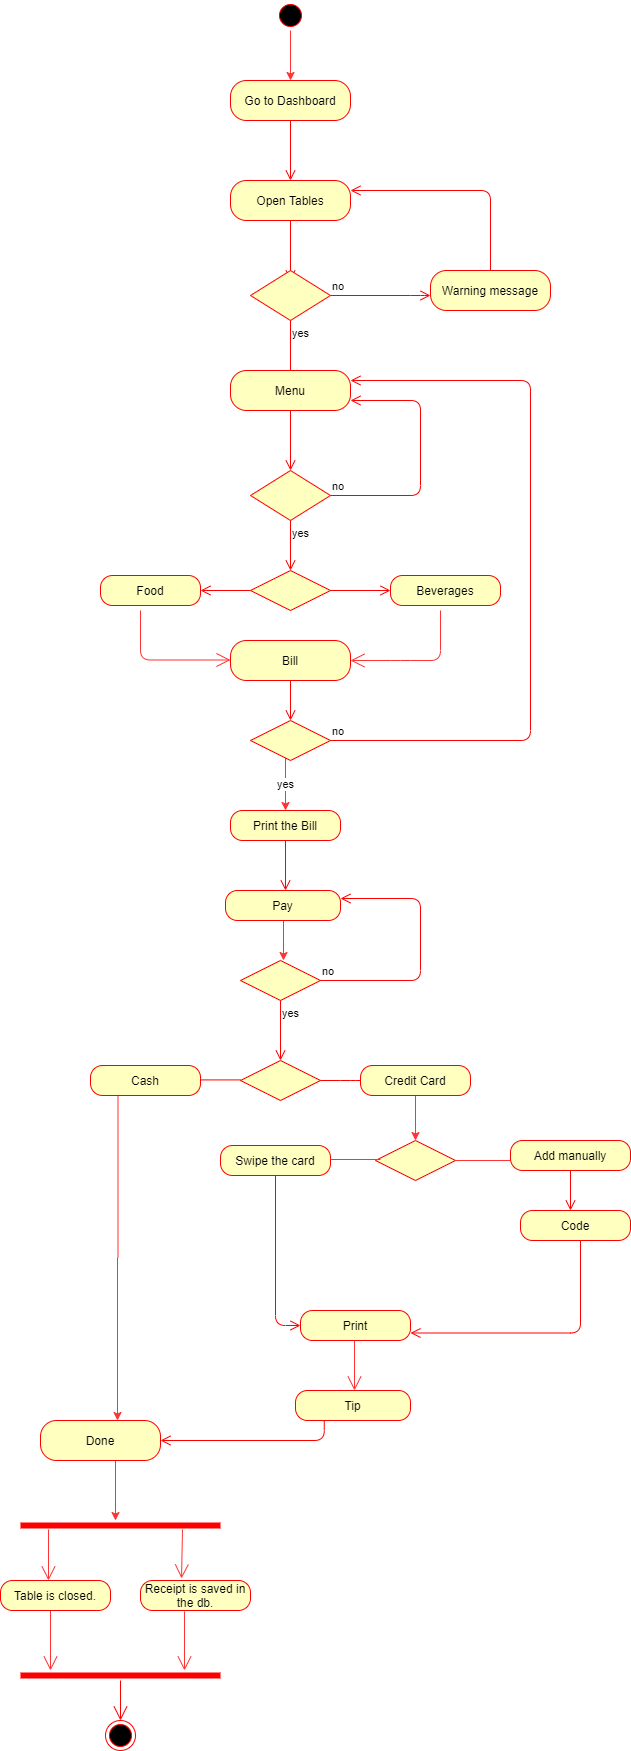

The diagram above was exported from draw.io. Its source (the exported page's mxGraphModel, read from the mxfile embedded in the PNG):
<mxGraphModel dx="868" dy="433" grid="1" gridSize="10" guides="1" tooltips="1" connect="1" arrows="1" fold="1" page="1" pageScale="1" pageWidth="850" pageHeight="1100" math="0" shadow="0">
  <root>
    <mxCell id="0" />
    <mxCell id="1" parent="0" />
    <mxCell id="Sc048F6QrQQhzXahSBTh-3" value="Go to Dashboard" style="rounded=1;whiteSpace=wrap;html=1;arcSize=40;fontColor=#000000;fillColor=#ffffc0;strokeColor=#ff0000;" parent="1" vertex="1">
      <mxGeometry x="300" y="160" width="120" height="40" as="geometry" />
    </mxCell>
    <mxCell id="Sc048F6QrQQhzXahSBTh-4" value="" style="edgeStyle=orthogonalEdgeStyle;html=1;verticalAlign=bottom;endArrow=open;endSize=8;strokeColor=#ff0000;" parent="1" source="Sc048F6QrQQhzXahSBTh-3" edge="1">
      <mxGeometry relative="1" as="geometry">
        <mxPoint x="360" y="260" as="targetPoint" />
      </mxGeometry>
    </mxCell>
    <mxCell id="Sc048F6QrQQhzXahSBTh-5" value="Open Tables" style="rounded=1;whiteSpace=wrap;html=1;arcSize=40;fontColor=#000000;fillColor=#ffffc0;strokeColor=#ff0000;" parent="1" vertex="1">
      <mxGeometry x="300" y="260" width="120" height="40" as="geometry" />
    </mxCell>
    <mxCell id="Sc048F6QrQQhzXahSBTh-6" value="" style="edgeStyle=orthogonalEdgeStyle;html=1;verticalAlign=bottom;endArrow=open;endSize=8;strokeColor=#ff0000;" parent="1" source="Sc048F6QrQQhzXahSBTh-5" edge="1">
      <mxGeometry relative="1" as="geometry">
        <mxPoint x="360" y="360" as="targetPoint" />
      </mxGeometry>
    </mxCell>
    <mxCell id="Sc048F6QrQQhzXahSBTh-7" value="" style="rhombus;whiteSpace=wrap;html=1;fillColor=#ffffc0;strokeColor=#ff0000;" parent="1" vertex="1">
      <mxGeometry x="320" y="350" width="80" height="50" as="geometry" />
    </mxCell>
    <mxCell id="Sc048F6QrQQhzXahSBTh-8" value="no" style="edgeStyle=orthogonalEdgeStyle;html=1;align=left;verticalAlign=bottom;endArrow=open;endSize=8;strokeColor=#ff0000;" parent="1" source="Sc048F6QrQQhzXahSBTh-7" edge="1">
      <mxGeometry x="-1" relative="1" as="geometry">
        <mxPoint x="500" y="375" as="targetPoint" />
        <Array as="points">
          <mxPoint x="490" y="375" />
        </Array>
      </mxGeometry>
    </mxCell>
    <mxCell id="Sc048F6QrQQhzXahSBTh-9" value="yes" style="edgeStyle=orthogonalEdgeStyle;html=1;align=left;verticalAlign=top;endArrow=open;endSize=8;strokeColor=#ff0000;" parent="1" source="Sc048F6QrQQhzXahSBTh-7" edge="1">
      <mxGeometry x="-1" relative="1" as="geometry">
        <mxPoint x="360" y="460" as="targetPoint" />
      </mxGeometry>
    </mxCell>
    <mxCell id="Sc048F6QrQQhzXahSBTh-10" value="Warning message" style="rounded=1;whiteSpace=wrap;html=1;arcSize=40;fontColor=#000000;fillColor=#ffffc0;strokeColor=#ff0000;" parent="1" vertex="1">
      <mxGeometry x="500" y="350" width="120" height="40" as="geometry" />
    </mxCell>
    <mxCell id="Sc048F6QrQQhzXahSBTh-11" value="" style="edgeStyle=orthogonalEdgeStyle;html=1;verticalAlign=bottom;endArrow=open;endSize=8;strokeColor=#ff0000;entryX=1;entryY=0.25;entryDx=0;entryDy=0;" parent="1" source="Sc048F6QrQQhzXahSBTh-10" target="Sc048F6QrQQhzXahSBTh-5" edge="1">
      <mxGeometry relative="1" as="geometry">
        <mxPoint x="560" y="450" as="targetPoint" />
        <Array as="points">
          <mxPoint x="560" y="270" />
        </Array>
      </mxGeometry>
    </mxCell>
    <mxCell id="Sc048F6QrQQhzXahSBTh-12" value="Menu" style="rounded=1;whiteSpace=wrap;html=1;arcSize=40;fontColor=#000000;fillColor=#ffffc0;strokeColor=#ff0000;" parent="1" vertex="1">
      <mxGeometry x="300" y="450" width="120" height="40" as="geometry" />
    </mxCell>
    <mxCell id="Sc048F6QrQQhzXahSBTh-13" value="" style="edgeStyle=orthogonalEdgeStyle;html=1;verticalAlign=bottom;endArrow=open;endSize=8;strokeColor=#ff0000;" parent="1" source="Sc048F6QrQQhzXahSBTh-12" edge="1">
      <mxGeometry relative="1" as="geometry">
        <mxPoint x="360" y="550" as="targetPoint" />
      </mxGeometry>
    </mxCell>
    <mxCell id="Sc048F6QrQQhzXahSBTh-16" value="" style="rhombus;whiteSpace=wrap;html=1;fillColor=#ffffc0;strokeColor=#ff0000;" parent="1" vertex="1">
      <mxGeometry x="320" y="550" width="80" height="50" as="geometry" />
    </mxCell>
    <mxCell id="Sc048F6QrQQhzXahSBTh-17" value="no" style="edgeStyle=orthogonalEdgeStyle;html=1;align=left;verticalAlign=bottom;endArrow=open;endSize=8;strokeColor=#ff0000;entryX=1;entryY=0.75;entryDx=0;entryDy=0;" parent="1" source="Sc048F6QrQQhzXahSBTh-16" target="Sc048F6QrQQhzXahSBTh-12" edge="1">
      <mxGeometry x="-1" relative="1" as="geometry">
        <mxPoint x="430" y="480" as="targetPoint" />
        <Array as="points">
          <mxPoint x="490" y="575" />
          <mxPoint x="490" y="480" />
        </Array>
      </mxGeometry>
    </mxCell>
    <mxCell id="Sc048F6QrQQhzXahSBTh-18" value="yes" style="edgeStyle=orthogonalEdgeStyle;html=1;align=left;verticalAlign=top;endArrow=open;endSize=8;strokeColor=#ff0000;" parent="1" source="Sc048F6QrQQhzXahSBTh-16" edge="1">
      <mxGeometry x="-1" relative="1" as="geometry">
        <mxPoint x="360" y="650" as="targetPoint" />
      </mxGeometry>
    </mxCell>
    <mxCell id="Sc048F6QrQQhzXahSBTh-22" value="" style="rhombus;whiteSpace=wrap;html=1;fillColor=#ffffc0;strokeColor=#ff0000;" parent="1" vertex="1">
      <mxGeometry x="320" y="650" width="80" height="40" as="geometry" />
    </mxCell>
    <mxCell id="Sc048F6QrQQhzXahSBTh-23" value="" style="edgeStyle=orthogonalEdgeStyle;html=1;align=left;verticalAlign=bottom;endArrow=open;endSize=8;strokeColor=#ff0000;" parent="1" source="Sc048F6QrQQhzXahSBTh-22" edge="1">
      <mxGeometry x="-0.6" y="30" relative="1" as="geometry">
        <mxPoint x="460" y="670" as="targetPoint" />
        <mxPoint as="offset" />
      </mxGeometry>
    </mxCell>
    <mxCell id="Sc048F6QrQQhzXahSBTh-24" value="" style="edgeStyle=orthogonalEdgeStyle;html=1;align=left;verticalAlign=top;endArrow=open;endSize=8;strokeColor=#ff0000;" parent="1" source="Sc048F6QrQQhzXahSBTh-22" edge="1">
      <mxGeometry x="1" y="10" relative="1" as="geometry">
        <mxPoint x="270" y="670" as="targetPoint" />
        <Array as="points">
          <mxPoint x="270" y="670" />
        </Array>
        <mxPoint x="-10" y="10" as="offset" />
      </mxGeometry>
    </mxCell>
    <mxCell id="Sc048F6QrQQhzXahSBTh-25" value="Food" style="rounded=1;whiteSpace=wrap;html=1;arcSize=40;fontColor=#000000;fillColor=#ffffc0;strokeColor=#ff0000;" parent="1" vertex="1">
      <mxGeometry x="170" y="655" width="100" height="30" as="geometry" />
    </mxCell>
    <mxCell id="Sc048F6QrQQhzXahSBTh-29" value="Beverages" style="rounded=1;whiteSpace=wrap;html=1;arcSize=40;fontColor=#000000;fillColor=#ffffc0;strokeColor=#ff0000;" parent="1" vertex="1">
      <mxGeometry x="460" y="655" width="110" height="30" as="geometry" />
    </mxCell>
    <mxCell id="Sc048F6QrQQhzXahSBTh-35" value="Bill" style="rounded=1;whiteSpace=wrap;html=1;arcSize=40;fontColor=#000000;fillColor=#ffffc0;strokeColor=#ff0000;" parent="1" vertex="1">
      <mxGeometry x="300" y="720" width="120" height="40" as="geometry" />
    </mxCell>
    <mxCell id="Sc048F6QrQQhzXahSBTh-36" value="" style="edgeStyle=orthogonalEdgeStyle;html=1;verticalAlign=bottom;endArrow=open;endSize=8;strokeColor=#ff0000;" parent="1" source="Sc048F6QrQQhzXahSBTh-35" edge="1">
      <mxGeometry relative="1" as="geometry">
        <mxPoint x="360" y="800" as="targetPoint" />
      </mxGeometry>
    </mxCell>
    <mxCell id="Sc048F6QrQQhzXahSBTh-103" value="yes" style="edgeStyle=orthogonalEdgeStyle;rounded=0;orthogonalLoop=1;jettySize=auto;html=1;entryX=0.5;entryY=0;entryDx=0;entryDy=0;endArrow=classic;endFill=1;strokeColor=#FF3333;" parent="1" source="Sc048F6QrQQhzXahSBTh-40" target="Sc048F6QrQQhzXahSBTh-43" edge="1">
      <mxGeometry relative="1" as="geometry">
        <Array as="points">
          <mxPoint x="355" y="860" />
          <mxPoint x="355" y="860" />
        </Array>
      </mxGeometry>
    </mxCell>
    <mxCell id="Sc048F6QrQQhzXahSBTh-40" value="" style="rhombus;whiteSpace=wrap;html=1;fillColor=#ffffc0;strokeColor=#ff0000;" parent="1" vertex="1">
      <mxGeometry x="320" y="800" width="80" height="40" as="geometry" />
    </mxCell>
    <mxCell id="Sc048F6QrQQhzXahSBTh-41" value="no" style="edgeStyle=orthogonalEdgeStyle;html=1;align=left;verticalAlign=bottom;endArrow=open;endSize=8;strokeColor=#ff0000;entryX=1;entryY=0.25;entryDx=0;entryDy=0;" parent="1" source="Sc048F6QrQQhzXahSBTh-40" target="Sc048F6QrQQhzXahSBTh-12" edge="1">
      <mxGeometry x="-1" relative="1" as="geometry">
        <mxPoint x="600" y="470" as="targetPoint" />
        <Array as="points">
          <mxPoint x="600" y="820" />
          <mxPoint x="600" y="460" />
        </Array>
      </mxGeometry>
    </mxCell>
    <mxCell id="Sc048F6QrQQhzXahSBTh-43" value="Print the Bill" style="rounded=1;whiteSpace=wrap;html=1;arcSize=40;fontColor=#000000;fillColor=#ffffc0;strokeColor=#ff0000;" parent="1" vertex="1">
      <mxGeometry x="300" y="890" width="110" height="30" as="geometry" />
    </mxCell>
    <mxCell id="Sc048F6QrQQhzXahSBTh-44" value="" style="edgeStyle=orthogonalEdgeStyle;html=1;verticalAlign=bottom;endArrow=open;endSize=8;strokeColor=#ff0000;" parent="1" source="Sc048F6QrQQhzXahSBTh-43" edge="1">
      <mxGeometry relative="1" as="geometry">
        <mxPoint x="355" y="970" as="targetPoint" />
        <Array as="points">
          <mxPoint x="355" y="970" />
          <mxPoint x="355" y="970" />
        </Array>
      </mxGeometry>
    </mxCell>
    <mxCell id="Sc048F6QrQQhzXahSBTh-49" style="edgeStyle=orthogonalEdgeStyle;rounded=0;orthogonalLoop=1;jettySize=auto;html=1;strokeColor=#FF3333;" parent="1" source="Sc048F6QrQQhzXahSBTh-47" edge="1">
      <mxGeometry relative="1" as="geometry">
        <mxPoint x="353" y="1040" as="targetPoint" />
        <Array as="points">
          <mxPoint x="353" y="1040" />
          <mxPoint x="353" y="1040" />
        </Array>
      </mxGeometry>
    </mxCell>
    <mxCell id="Sc048F6QrQQhzXahSBTh-47" value="Pay" style="rounded=1;whiteSpace=wrap;html=1;arcSize=40;fontColor=#000000;fillColor=#ffffc0;strokeColor=#ff0000;" parent="1" vertex="1">
      <mxGeometry x="295" y="970" width="115" height="30" as="geometry" />
    </mxCell>
    <mxCell id="Sc048F6QrQQhzXahSBTh-50" value="" style="rhombus;whiteSpace=wrap;html=1;fillColor=#ffffc0;strokeColor=#ff0000;" parent="1" vertex="1">
      <mxGeometry x="310" y="1040" width="80" height="40" as="geometry" />
    </mxCell>
    <mxCell id="Sc048F6QrQQhzXahSBTh-51" value="no" style="edgeStyle=orthogonalEdgeStyle;html=1;align=left;verticalAlign=bottom;endArrow=open;endSize=8;strokeColor=#ff0000;" parent="1" source="Sc048F6QrQQhzXahSBTh-50" edge="1">
      <mxGeometry x="-1" relative="1" as="geometry">
        <mxPoint x="410" y="978" as="targetPoint" />
        <Array as="points">
          <mxPoint x="490" y="1060" />
          <mxPoint x="490" y="978" />
        </Array>
      </mxGeometry>
    </mxCell>
    <mxCell id="Sc048F6QrQQhzXahSBTh-52" value="yes" style="edgeStyle=orthogonalEdgeStyle;html=1;align=left;verticalAlign=top;endArrow=open;endSize=8;strokeColor=#ff0000;" parent="1" source="Sc048F6QrQQhzXahSBTh-50" edge="1">
      <mxGeometry x="-1" relative="1" as="geometry">
        <mxPoint x="350" y="1140" as="targetPoint" />
      </mxGeometry>
    </mxCell>
    <mxCell id="Sc048F6QrQQhzXahSBTh-53" value="" style="rhombus;whiteSpace=wrap;html=1;fillColor=#ffffc0;strokeColor=#ff0000;" parent="1" vertex="1">
      <mxGeometry x="310" y="1140" width="80" height="40" as="geometry" />
    </mxCell>
    <mxCell id="Sc048F6QrQQhzXahSBTh-54" value="" style="edgeStyle=orthogonalEdgeStyle;html=1;align=left;verticalAlign=bottom;endArrow=none;endSize=8;strokeColor=#ff0000;endFill=0;" parent="1" source="Sc048F6QrQQhzXahSBTh-53" edge="1">
      <mxGeometry x="-1" relative="1" as="geometry">
        <mxPoint x="430" y="1160" as="targetPoint" />
        <Array as="points">
          <mxPoint x="420" y="1160" />
          <mxPoint x="420" y="1160" />
        </Array>
      </mxGeometry>
    </mxCell>
    <mxCell id="Sc048F6QrQQhzXahSBTh-55" value="" style="edgeStyle=orthogonalEdgeStyle;html=1;align=left;verticalAlign=top;endArrow=none;endSize=8;strokeColor=#ff0000;endFill=0;" parent="1" edge="1">
      <mxGeometry x="-0.716" y="32" relative="1" as="geometry">
        <mxPoint x="250" y="1159.41" as="targetPoint" />
        <mxPoint x="310" y="1159.41" as="sourcePoint" />
        <Array as="points">
          <mxPoint x="310" y="1159.41" />
          <mxPoint x="310" y="1159.41" />
        </Array>
        <mxPoint x="9" y="-2" as="offset" />
      </mxGeometry>
    </mxCell>
    <mxCell id="Sc048F6QrQQhzXahSBTh-69" value="" style="edgeStyle=orthogonalEdgeStyle;rounded=0;orthogonalLoop=1;jettySize=auto;html=1;endArrow=classic;endFill=1;strokeColor=#FF3333;" parent="1" source="Sc048F6QrQQhzXahSBTh-56" target="Sc048F6QrQQhzXahSBTh-63" edge="1">
      <mxGeometry relative="1" as="geometry" />
    </mxCell>
    <mxCell id="Sc048F6QrQQhzXahSBTh-56" value="Credit Card" style="rounded=1;whiteSpace=wrap;html=1;arcSize=40;fontColor=#000000;fillColor=#ffffc0;strokeColor=#ff0000;" parent="1" vertex="1">
      <mxGeometry x="430" y="1145" width="110" height="30" as="geometry" />
    </mxCell>
    <mxCell id="Sc048F6QrQQhzXahSBTh-85" style="edgeStyle=orthogonalEdgeStyle;rounded=0;orthogonalLoop=1;jettySize=auto;html=1;exitX=0.25;exitY=1;exitDx=0;exitDy=0;endArrow=classic;endFill=1;strokeColor=#FF3333;" parent="1" source="Sc048F6QrQQhzXahSBTh-58" edge="1">
      <mxGeometry relative="1" as="geometry">
        <mxPoint x="187" y="1500" as="targetPoint" />
      </mxGeometry>
    </mxCell>
    <mxCell id="Sc048F6QrQQhzXahSBTh-58" value="Cash" style="rounded=1;whiteSpace=wrap;html=1;arcSize=40;fontColor=#000000;fillColor=#ffffc0;strokeColor=#ff0000;" parent="1" vertex="1">
      <mxGeometry x="160" y="1145" width="110" height="30" as="geometry" />
    </mxCell>
    <mxCell id="Sc048F6QrQQhzXahSBTh-67" value="" style="edgeStyle=orthogonalEdgeStyle;rounded=0;orthogonalLoop=1;jettySize=auto;html=1;endArrow=none;endFill=0;strokeColor=#FF3333;" parent="1" source="Sc048F6QrQQhzXahSBTh-63" edge="1">
      <mxGeometry relative="1" as="geometry">
        <mxPoint x="580" y="1240" as="targetPoint" />
      </mxGeometry>
    </mxCell>
    <mxCell id="Sc048F6QrQQhzXahSBTh-63" value="" style="rhombus;whiteSpace=wrap;html=1;fillColor=#ffffc0;strokeColor=#ff0000;" parent="1" vertex="1">
      <mxGeometry x="445" y="1220" width="80" height="40" as="geometry" />
    </mxCell>
    <mxCell id="Sc048F6QrQQhzXahSBTh-70" value="Add manually" style="rounded=1;whiteSpace=wrap;html=1;arcSize=40;fontColor=#000000;fillColor=#ffffc0;strokeColor=#ff0000;" parent="1" vertex="1">
      <mxGeometry x="580" y="1220" width="120" height="30" as="geometry" />
    </mxCell>
    <mxCell id="Sc048F6QrQQhzXahSBTh-71" value="" style="edgeStyle=orthogonalEdgeStyle;html=1;verticalAlign=bottom;endArrow=open;endSize=8;strokeColor=#ff0000;" parent="1" source="Sc048F6QrQQhzXahSBTh-70" edge="1">
      <mxGeometry relative="1" as="geometry">
        <mxPoint x="640" y="1290" as="targetPoint" />
      </mxGeometry>
    </mxCell>
    <mxCell id="Sc048F6QrQQhzXahSBTh-72" value="Swipe the card" style="rounded=1;whiteSpace=wrap;html=1;arcSize=40;fontColor=#000000;fillColor=#ffffc0;strokeColor=#ff0000;" parent="1" vertex="1">
      <mxGeometry x="290" y="1225" width="110" height="30" as="geometry" />
    </mxCell>
    <mxCell id="Sc048F6QrQQhzXahSBTh-73" value="" style="edgeStyle=orthogonalEdgeStyle;html=1;verticalAlign=bottom;endArrow=open;endSize=8;strokeColor=#ff0000;entryX=0;entryY=0.5;entryDx=0;entryDy=0;" parent="1" source="Sc048F6QrQQhzXahSBTh-72" target="Sc048F6QrQQhzXahSBTh-78" edge="1">
      <mxGeometry relative="1" as="geometry">
        <mxPoint x="340" y="1400" as="targetPoint" />
      </mxGeometry>
    </mxCell>
    <mxCell id="Sc048F6QrQQhzXahSBTh-75" value="" style="endArrow=none;endFill=0;endSize=12;html=1;strokeColor=#FF3333;entryX=0.063;entryY=0.475;entryDx=0;entryDy=0;entryPerimeter=0;" parent="1" target="Sc048F6QrQQhzXahSBTh-63" edge="1">
      <mxGeometry width="160" relative="1" as="geometry">
        <mxPoint x="400" y="1239" as="sourcePoint" />
        <mxPoint x="440" y="1239" as="targetPoint" />
      </mxGeometry>
    </mxCell>
    <mxCell id="Sc048F6QrQQhzXahSBTh-76" value="Code" style="rounded=1;whiteSpace=wrap;html=1;arcSize=40;fontColor=#000000;fillColor=#ffffc0;strokeColor=#ff0000;" parent="1" vertex="1">
      <mxGeometry x="590" y="1290" width="110" height="30" as="geometry" />
    </mxCell>
    <mxCell id="Sc048F6QrQQhzXahSBTh-77" value="" style="edgeStyle=orthogonalEdgeStyle;html=1;verticalAlign=bottom;endArrow=open;endSize=8;strokeColor=#ff0000;entryX=1;entryY=0.75;entryDx=0;entryDy=0;" parent="1" source="Sc048F6QrQQhzXahSBTh-76" target="Sc048F6QrQQhzXahSBTh-78" edge="1">
      <mxGeometry relative="1" as="geometry">
        <mxPoint x="640" y="1400" as="targetPoint" />
        <Array as="points">
          <mxPoint x="650" y="1413" />
        </Array>
      </mxGeometry>
    </mxCell>
    <mxCell id="Sc048F6QrQQhzXahSBTh-78" value="Print" style="rounded=1;whiteSpace=wrap;html=1;arcSize=40;fontColor=#000000;fillColor=#ffffc0;strokeColor=#ff0000;" parent="1" vertex="1">
      <mxGeometry x="370" y="1390" width="110" height="30" as="geometry" />
    </mxCell>
    <mxCell id="Sc048F6QrQQhzXahSBTh-80" value="" style="endArrow=open;endFill=1;endSize=12;html=1;strokeColor=#FF3333;" parent="1" edge="1">
      <mxGeometry width="160" relative="1" as="geometry">
        <mxPoint x="424" y="1420" as="sourcePoint" />
        <mxPoint x="424" y="1470" as="targetPoint" />
      </mxGeometry>
    </mxCell>
    <mxCell id="Sc048F6QrQQhzXahSBTh-81" value="Tip" style="rounded=1;whiteSpace=wrap;html=1;arcSize=40;fontColor=#000000;fillColor=#ffffc0;strokeColor=#ff0000;" parent="1" vertex="1">
      <mxGeometry x="365" y="1470" width="115" height="30" as="geometry" />
    </mxCell>
    <mxCell id="Sc048F6QrQQhzXahSBTh-82" value="" style="edgeStyle=orthogonalEdgeStyle;html=1;verticalAlign=bottom;endArrow=open;endSize=8;strokeColor=#ff0000;exitX=0.25;exitY=1;exitDx=0;exitDy=0;" parent="1" source="Sc048F6QrQQhzXahSBTh-81" target="Sc048F6QrQQhzXahSBTh-83" edge="1">
      <mxGeometry relative="1" as="geometry">
        <mxPoint x="290" y="1480" as="targetPoint" />
        <mxPoint x="365" y="1520" as="sourcePoint" />
        <Array as="points">
          <mxPoint x="394" y="1520" />
        </Array>
      </mxGeometry>
    </mxCell>
    <mxCell id="Sc048F6QrQQhzXahSBTh-91" style="edgeStyle=orthogonalEdgeStyle;rounded=0;orthogonalLoop=1;jettySize=auto;html=1;endArrow=classic;endFill=1;strokeColor=#FF3333;" parent="1" edge="1">
      <mxGeometry relative="1" as="geometry">
        <mxPoint x="185" y="1540" as="sourcePoint" />
        <Array as="points">
          <mxPoint x="185" y="1540" />
          <mxPoint x="185" y="1540" />
        </Array>
        <mxPoint x="185" y="1600" as="targetPoint" />
      </mxGeometry>
    </mxCell>
    <mxCell id="Sc048F6QrQQhzXahSBTh-83" value="Done" style="rounded=1;whiteSpace=wrap;html=1;arcSize=40;fontColor=#000000;fillColor=#ffffc0;strokeColor=#ff0000;" parent="1" vertex="1">
      <mxGeometry x="110" y="1500" width="120" height="40" as="geometry" />
    </mxCell>
    <mxCell id="Sc048F6QrQQhzXahSBTh-98" value="" style="edgeStyle=orthogonalEdgeStyle;rounded=0;orthogonalLoop=1;jettySize=auto;html=1;endArrow=classic;endFill=1;strokeColor=#FF3333;" parent="1" source="Sc048F6QrQQhzXahSBTh-96" target="Sc048F6QrQQhzXahSBTh-3" edge="1">
      <mxGeometry relative="1" as="geometry" />
    </mxCell>
    <mxCell id="Sc048F6QrQQhzXahSBTh-96" value="" style="ellipse;html=1;shape=startState;fillColor=#000000;strokeColor=#ff0000;" parent="1" vertex="1">
      <mxGeometry x="345" y="80" width="30" height="30" as="geometry" />
    </mxCell>
    <mxCell id="Sc048F6QrQQhzXahSBTh-99" value="" style="endArrow=open;endFill=1;endSize=12;html=1;strokeColor=#FF3333;" parent="1" edge="1">
      <mxGeometry width="160" relative="1" as="geometry">
        <mxPoint x="210" y="690" as="sourcePoint" />
        <mxPoint x="300" y="739.5" as="targetPoint" />
        <Array as="points">
          <mxPoint x="210" y="739.5" />
        </Array>
      </mxGeometry>
    </mxCell>
    <mxCell id="Sc048F6QrQQhzXahSBTh-100" value="" style="endArrow=open;endFill=1;endSize=12;html=1;strokeColor=#FF3333;entryX=1;entryY=0.5;entryDx=0;entryDy=0;" parent="1" target="Sc048F6QrQQhzXahSBTh-35" edge="1">
      <mxGeometry width="160" relative="1" as="geometry">
        <mxPoint x="510" y="690" as="sourcePoint" />
        <mxPoint x="510" y="700" as="targetPoint" />
        <Array as="points">
          <mxPoint x="510" y="740" />
          <mxPoint x="470" y="740" />
        </Array>
      </mxGeometry>
    </mxCell>
    <mxCell id="xv5EC5FihENqLbVH6EAc-1" value="" style="shape=line;html=1;strokeWidth=6;strokeColor=#ff0000;" vertex="1" parent="1">
      <mxGeometry x="90" y="1600" width="200" height="10" as="geometry" />
    </mxCell>
    <mxCell id="xv5EC5FihENqLbVH6EAc-2" value="" style="endArrow=open;endFill=1;endSize=12;html=1;strokeColor=#FF3333;exitX=0.14;exitY=0.9;exitDx=0;exitDy=0;exitPerimeter=0;" edge="1" parent="1" source="xv5EC5FihENqLbVH6EAc-1">
      <mxGeometry width="160" relative="1" as="geometry">
        <mxPoint x="90" y="1660" as="sourcePoint" />
        <mxPoint x="118" y="1660" as="targetPoint" />
      </mxGeometry>
    </mxCell>
    <mxCell id="xv5EC5FihENqLbVH6EAc-3" value="Receipt is saved in the db." style="rounded=1;whiteSpace=wrap;html=1;arcSize=40;fontColor=#000000;fillColor=#ffffc0;strokeColor=#ff0000;" vertex="1" parent="1">
      <mxGeometry x="210" y="1660" width="110" height="30" as="geometry" />
    </mxCell>
    <mxCell id="xv5EC5FihENqLbVH6EAc-4" value="" style="endArrow=open;endFill=1;endSize=12;html=1;strokeColor=#FF3333;exitX=0.81;exitY=0.9;exitDx=0;exitDy=0;exitPerimeter=0;entryX=0.373;entryY=-0.067;entryDx=0;entryDy=0;entryPerimeter=0;" edge="1" parent="1" source="xv5EC5FihENqLbVH6EAc-1" target="xv5EC5FihENqLbVH6EAc-3">
      <mxGeometry width="160" relative="1" as="geometry">
        <mxPoint x="350" y="1620" as="sourcePoint" />
        <mxPoint x="510" y="1620" as="targetPoint" />
      </mxGeometry>
    </mxCell>
    <mxCell id="xv5EC5FihENqLbVH6EAc-5" value="" style="endArrow=open;endFill=1;endSize=12;html=1;strokeColor=#FF3333;" edge="1" parent="1">
      <mxGeometry width="160" relative="1" as="geometry">
        <mxPoint x="120" y="1690" as="sourcePoint" />
        <mxPoint x="120" y="1750" as="targetPoint" />
      </mxGeometry>
    </mxCell>
    <mxCell id="xv5EC5FihENqLbVH6EAc-6" value="" style="endArrow=open;endFill=1;endSize=12;html=1;strokeColor=#FF3333;exitX=0.4;exitY=1.033;exitDx=0;exitDy=0;exitPerimeter=0;" edge="1" parent="1" source="xv5EC5FihENqLbVH6EAc-3">
      <mxGeometry width="160" relative="1" as="geometry">
        <mxPoint x="235" y="1740" as="sourcePoint" />
        <mxPoint x="254" y="1750" as="targetPoint" />
      </mxGeometry>
    </mxCell>
    <mxCell id="xv5EC5FihENqLbVH6EAc-7" value="" style="shape=line;html=1;strokeWidth=6;strokeColor=#ff0000;" vertex="1" parent="1">
      <mxGeometry x="90" y="1750" width="200" height="10" as="geometry" />
    </mxCell>
    <mxCell id="xv5EC5FihENqLbVH6EAc-8" value="Table is closed." style="rounded=1;whiteSpace=wrap;html=1;arcSize=40;fontColor=#000000;fillColor=#ffffc0;strokeColor=#ff0000;" vertex="1" parent="1">
      <mxGeometry x="70" y="1660" width="110" height="30" as="geometry" />
    </mxCell>
    <mxCell id="xv5EC5FihENqLbVH6EAc-16" value="" style="ellipse;html=1;shape=endState;fillColor=#000000;strokeColor=#ff0000;" vertex="1" parent="1">
      <mxGeometry x="175" y="1800" width="30" height="30" as="geometry" />
    </mxCell>
    <mxCell id="xv5EC5FihENqLbVH6EAc-17" value="" style="endArrow=open;endFill=1;endSize=12;html=1;entryX=0.5;entryY=0;entryDx=0;entryDy=0;strokeColor=#FF0000;" edge="1" parent="1" source="xv5EC5FihENqLbVH6EAc-7" target="xv5EC5FihENqLbVH6EAc-16">
      <mxGeometry width="160" relative="1" as="geometry">
        <mxPoint x="190" y="1780" as="sourcePoint" />
        <mxPoint x="252.5" y="1780" as="targetPoint" />
        <Array as="points" />
      </mxGeometry>
    </mxCell>
  </root>
</mxGraphModel>